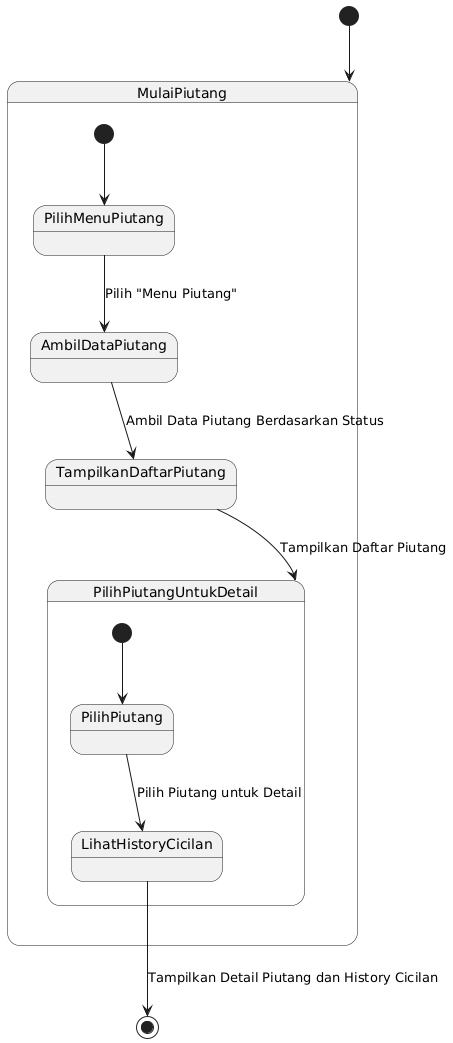

The diagram above was rendered by PlantUML. Its source (embedded in the PNG):
@startuml
[*] --> MulaiPiutang

state MulaiPiutang{
  [*] --> PilihMenuPiutang
  PilihMenuPiutang--> AmbilDataPiutang : Pilih "Menu Piutang"
  AmbilDataPiutang --> TampilkanDaftarPiutang : Ambil Data Piutang Berdasarkan Status
  TampilkanDaftarPiutang --> PilihPiutangUntukDetail : Tampilkan Daftar Piutang

  state PilihPiutangUntukDetail {
    [*] --> PilihPiutang
    PilihPiutang --> LihatHistoryCicilan : Pilih Piutang untuk Detail
  }
}

LihatHistoryCicilan --> [*] : Tampilkan Detail Piutang dan History Cicilan
@enduml